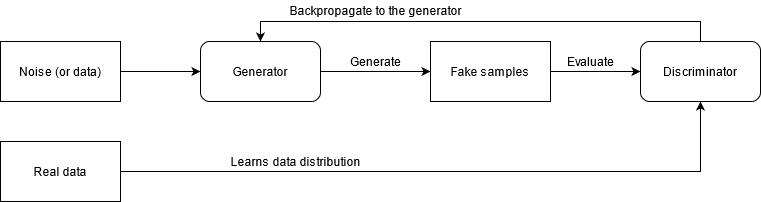

The diagram above was exported from draw.io. Its source (the exported page's mxGraphModel, read from the mxfile embedded in the PNG):
<mxGraphModel dx="868" dy="479" grid="1" gridSize="10" guides="1" tooltips="1" connect="1" arrows="1" fold="1" page="1" pageScale="1" pageWidth="850" pageHeight="1100" math="0" shadow="0">
  <root>
    <mxCell id="0" />
    <mxCell id="1" parent="0" />
    <mxCell id="xQU_OUTBaBvhNjcKhJ2y-1" value="&lt;div&gt;Noise (or data)&lt;/div&gt;" style="rounded=0;whiteSpace=wrap;html=1;" vertex="1" parent="1">
      <mxGeometry x="130" y="200" width="120" height="60" as="geometry" />
    </mxCell>
    <mxCell id="xQU_OUTBaBvhNjcKhJ2y-2" value="" style="endArrow=classic;html=1;exitX=1;exitY=0.5;exitDx=0;exitDy=0;entryX=0;entryY=0.5;entryDx=0;entryDy=0;" edge="1" parent="1" source="xQU_OUTBaBvhNjcKhJ2y-1" target="xQU_OUTBaBvhNjcKhJ2y-4">
      <mxGeometry width="50" height="50" relative="1" as="geometry">
        <mxPoint x="400" y="270" as="sourcePoint" />
        <mxPoint x="340" y="230" as="targetPoint" />
      </mxGeometry>
    </mxCell>
    <mxCell id="xQU_OUTBaBvhNjcKhJ2y-6" style="edgeStyle=orthogonalEdgeStyle;rounded=0;orthogonalLoop=1;jettySize=auto;html=1;exitX=1;exitY=0.5;exitDx=0;exitDy=0;" edge="1" parent="1" source="xQU_OUTBaBvhNjcKhJ2y-4">
      <mxGeometry relative="1" as="geometry">
        <mxPoint x="560" y="230" as="targetPoint" />
      </mxGeometry>
    </mxCell>
    <mxCell id="xQU_OUTBaBvhNjcKhJ2y-4" value="Generator" style="rounded=1;whiteSpace=wrap;html=1;" vertex="1" parent="1">
      <mxGeometry x="330" y="200" width="120" height="60" as="geometry" />
    </mxCell>
    <mxCell id="xQU_OUTBaBvhNjcKhJ2y-7" style="edgeStyle=orthogonalEdgeStyle;rounded=0;orthogonalLoop=1;jettySize=auto;html=1;exitX=0.5;exitY=0;exitDx=0;exitDy=0;entryX=0.5;entryY=0;entryDx=0;entryDy=0;" edge="1" parent="1" source="xQU_OUTBaBvhNjcKhJ2y-5" target="xQU_OUTBaBvhNjcKhJ2y-4">
      <mxGeometry relative="1" as="geometry" />
    </mxCell>
    <mxCell id="xQU_OUTBaBvhNjcKhJ2y-5" value="&lt;div&gt;Discriminator&lt;/div&gt;" style="rounded=1;whiteSpace=wrap;html=1;" vertex="1" parent="1">
      <mxGeometry x="770" y="200" width="120" height="60" as="geometry" />
    </mxCell>
    <mxCell id="xQU_OUTBaBvhNjcKhJ2y-8" value="Backpropagate to the generator" style="text;html=1;align=center;verticalAlign=middle;resizable=0;points=[];autosize=1;strokeColor=none;" vertex="1" parent="1">
      <mxGeometry x="410" y="159" width="190" height="20" as="geometry" />
    </mxCell>
    <mxCell id="xQU_OUTBaBvhNjcKhJ2y-9" value="Evaluate" style="text;html=1;align=center;verticalAlign=middle;resizable=0;points=[];autosize=1;strokeColor=none;" vertex="1" parent="1">
      <mxGeometry x="690" y="210" width="60" height="20" as="geometry" />
    </mxCell>
    <mxCell id="xQU_OUTBaBvhNjcKhJ2y-11" style="edgeStyle=orthogonalEdgeStyle;rounded=0;orthogonalLoop=1;jettySize=auto;html=1;exitX=1;exitY=0.5;exitDx=0;exitDy=0;entryX=0.5;entryY=1;entryDx=0;entryDy=0;" edge="1" parent="1" source="xQU_OUTBaBvhNjcKhJ2y-10" target="xQU_OUTBaBvhNjcKhJ2y-5">
      <mxGeometry relative="1" as="geometry" />
    </mxCell>
    <mxCell id="xQU_OUTBaBvhNjcKhJ2y-10" value="Real data" style="rounded=0;whiteSpace=wrap;html=1;" vertex="1" parent="1">
      <mxGeometry x="130" y="300" width="120" height="60" as="geometry" />
    </mxCell>
    <mxCell id="xQU_OUTBaBvhNjcKhJ2y-12" value="&lt;div&gt;Learns data distribution&lt;/div&gt;" style="text;html=1;align=center;verticalAlign=middle;resizable=0;points=[];autosize=1;strokeColor=none;" vertex="1" parent="1">
      <mxGeometry x="350" y="310" width="150" height="20" as="geometry" />
    </mxCell>
    <mxCell id="xQU_OUTBaBvhNjcKhJ2y-14" style="edgeStyle=orthogonalEdgeStyle;rounded=0;orthogonalLoop=1;jettySize=auto;html=1;entryX=0;entryY=0.5;entryDx=0;entryDy=0;" edge="1" parent="1" source="xQU_OUTBaBvhNjcKhJ2y-13" target="xQU_OUTBaBvhNjcKhJ2y-5">
      <mxGeometry relative="1" as="geometry" />
    </mxCell>
    <mxCell id="xQU_OUTBaBvhNjcKhJ2y-13" value="Fake samples" style="rounded=0;whiteSpace=wrap;html=1;" vertex="1" parent="1">
      <mxGeometry x="560" y="200" width="120" height="60" as="geometry" />
    </mxCell>
    <mxCell id="xQU_OUTBaBvhNjcKhJ2y-15" value="Generate" style="text;html=1;align=center;verticalAlign=middle;resizable=0;points=[];autosize=1;strokeColor=none;" vertex="1" parent="1">
      <mxGeometry x="470" y="210" width="70" height="20" as="geometry" />
    </mxCell>
  </root>
</mxGraphModel>